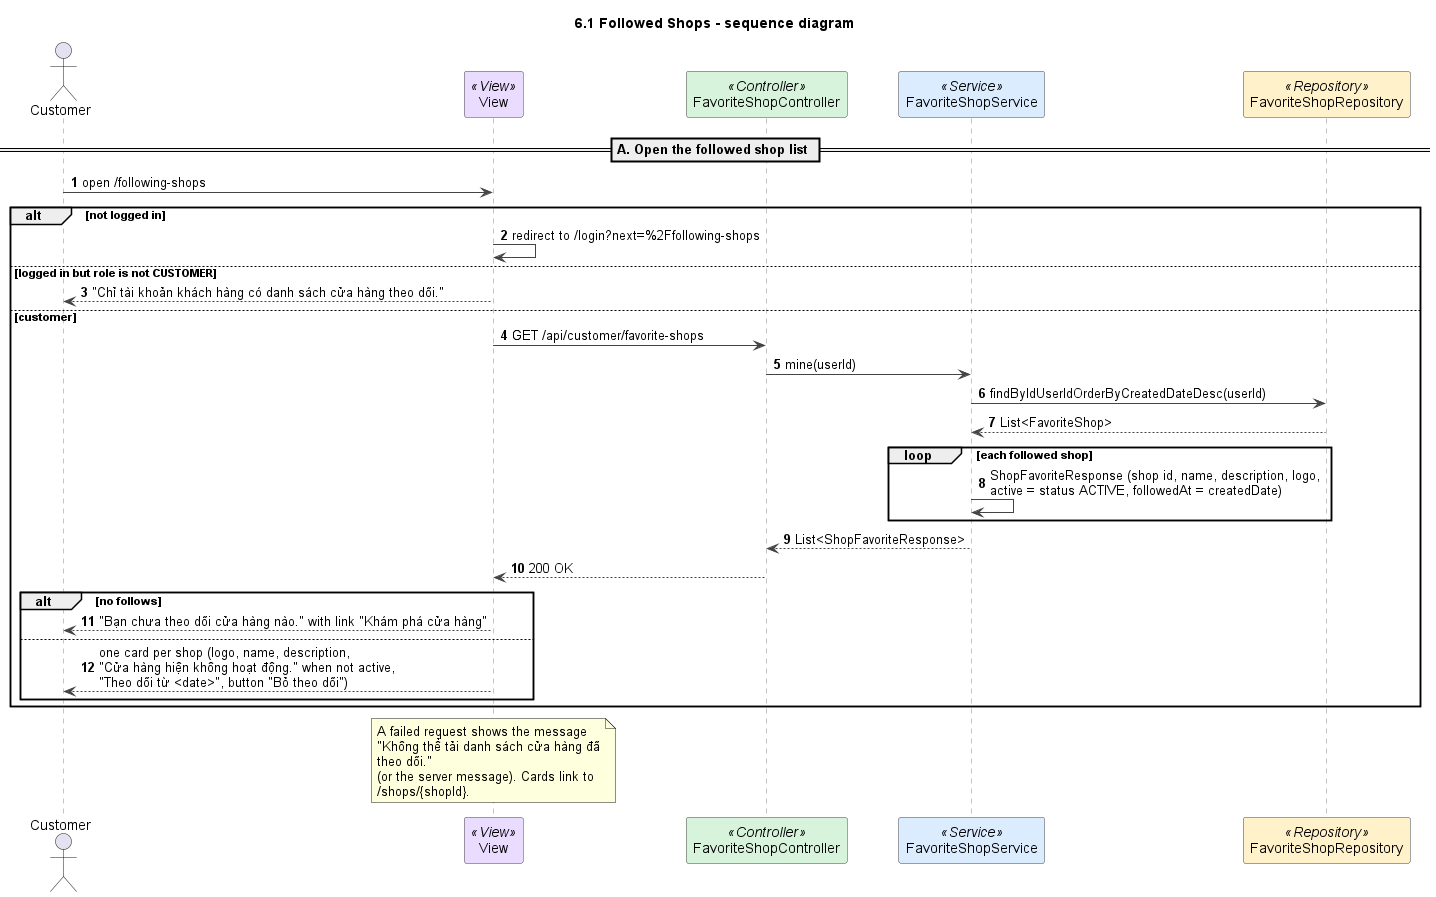

The diagram above was rendered by PlantUML. Its source (embedded in the PNG):
@startuml
title 6.1 Followed Shops - sequence diagram
autonumber
skinparam shadowing false
skinparam defaultFontName Arial
skinparam wrapWidth 240
skinparam ArrowColor #444444
skinparam sequenceMessageAlign left
skinparam sequence {
  LifeLineBorderColor #888888
  ParticipantBorderColor #444444
  ParticipantBackgroundColor #FFFFFF
}

actor Customer as U
participant "View" as V <<View>> #EADCFF
participant FavoriteShopController as C <<Controller>> #D8F3DC
participant FavoriteShopService as S <<Service>> #DCECFF
participant FavoriteShopRepository as FR <<Repository>> #FFF1C9

== A. Open the followed shop list ==
U -> V : open /following-shops
alt not logged in
  V -> V : redirect to /login?next=%2Ffollowing-shops
else logged in but role is not CUSTOMER
  V --> U : "Chỉ tài khoản khách hàng có danh sách cửa hàng theo dõi."
else customer
  V -> C : GET /api/customer/favorite-shops
  C -> S : mine(userId)
  S -> FR : findByIdUserIdOrderByCreatedDateDesc(userId)
  FR --> S : List<FavoriteShop>
  loop each followed shop
    S -> S : ShopFavoriteResponse (shop id, name, description, logo,\nactive = status ACTIVE, followedAt = createdDate)
  end
  S --> C : List<ShopFavoriteResponse>
  C --> V : 200 OK
  alt no follows
    V --> U : "Bạn chưa theo dõi cửa hàng nào." with link "Khám phá cửa hàng"
  else
    V --> U : one card per shop (logo, name, description,\n"Cửa hàng hiện không hoạt động." when not active,\n"Theo dõi từ <date>", button "Bỏ theo dõi")
  end
end

note over V
  A failed request shows the message "Không thể tải danh sách cửa hàng đã theo dõi."
  (or the server message). Cards link to /shops/{shopId}.
end note

@enduml